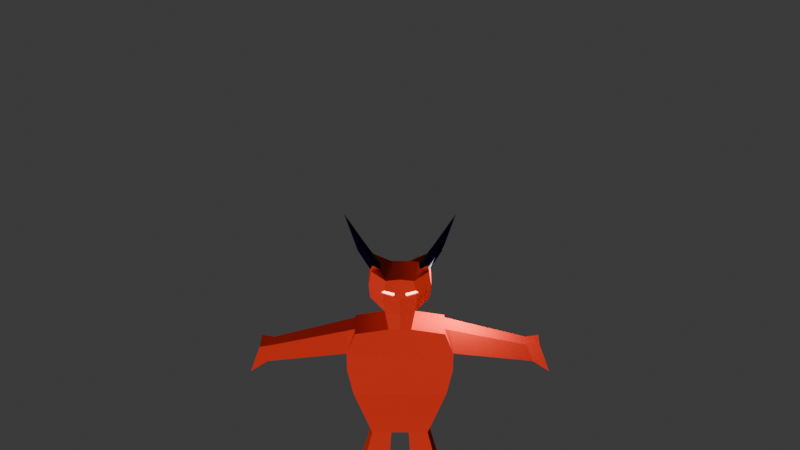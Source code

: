 # Source: Demon_PixelArt_Renderer.blend  (saved by Blender 5.0.119; exported with 4.5.12 LTS)
import bpy
from mathutils import Matrix  # noqa: F401  (used for matrix-valued properties, if any)

bpy.ops.wm.read_factory_settings(use_empty=True)
scene = bpy.context.scene
scene.name = 'Scene'

# ---- collections
col_collection = bpy.data.collections.new('Collection'); scene.collection.children.link(col_collection)

# ---- materials (node trees are filled in below, after node groups)
mat_material_007 = bpy.data.materials.new('Material.007')
mat_material_007.diffuse_color = (0.8, 0.05329, 0.01588, 1.0)
mat_material_007.roughness = 1.0
mat_demonred_006 = bpy.data.materials.new('DemonRed.006')
mat_demonred_006.diffuse_color = (0.8, 0.03952, 0.01899, 1.0)
mat_demonred_006.roughness = 1.0
mat_demonred_006.specular_intensity = 1.0
mat_horn_006 = bpy.data.materials.new('Horn.006')
mat_horn_006.diffuse_color = (0.003552, 0.0009816, 0.008777, 1.0)
mat_horn_006.roughness = 0.5
mat_eye_006 = bpy.data.materials.new('Eye.006')
mat_eye_006.diffuse_color = (0.6873, 0.8, 0.01039, 1.0)
mat_eye_006.roughness = 0.5

# ---- material node trees
mat_material_007.use_nodes = True; mat_material_007.node_tree.nodes.clear()
_N = mat_material_007.node_tree.nodes; _L = mat_material_007.node_tree.links
n0 = _N.new('ShaderNodeBsdfPrincipled'); n0.name = 'Principled BSDF'; n0.location = (0, 300)
n0.inputs[0].default_value = (0.8, 0.05329, 0.01588, 1.0)
n0.inputs[2].default_value = 1.0
n0.inputs[14].default_value = (0.8, 0.05329, 0.01588, 1.0)
n1 = _N.new('ShaderNodeOutputMaterial'); n1.name = 'Material Output'; n1.location = (280, 300)
_L.new(n0.outputs[0], n1.inputs[0])
n1.is_active_output = True
mat_demonred_006.use_nodes = True; mat_demonred_006.node_tree.nodes.clear()
_N = mat_demonred_006.node_tree.nodes; _L = mat_demonred_006.node_tree.links
n0 = _N.new('ShaderNodeBsdfPrincipled'); n0.name = 'Principled BSDF'; n0.location = (0, 300)
n0.inputs[0].default_value = (0.8, 0.03952, 0.01899, 1.0)
n0.inputs[2].default_value = 1.0
n0.inputs[13].default_value = 1.0
n0.inputs[14].default_value = (0.8, 0.03952, 0.01899, 1.0)
n1 = _N.new('ShaderNodeOutputMaterial'); n1.name = 'Material Output'; n1.location = (280, 300)
_L.new(n0.outputs[0], n1.inputs[0])
n1.is_active_output = True
mat_horn_006.use_nodes = True; mat_horn_006.node_tree.nodes.clear()
_N = mat_horn_006.node_tree.nodes; _L = mat_horn_006.node_tree.links
n0 = _N.new('ShaderNodeBsdfPrincipled'); n0.name = 'Principled BSDF'; n0.location = (0, 300)
n0.inputs[0].default_value = (0.003552, 0.0009816, 0.008777, 1.0)
n0.inputs[14].default_value = (0.003552, 0.0009816, 0.008777, 1.0)
n1 = _N.new('ShaderNodeOutputMaterial'); n1.name = 'Material Output'; n1.location = (280, 300)
_L.new(n0.outputs[0], n1.inputs[0])
n1.is_active_output = True
mat_eye_006.use_nodes = True; mat_eye_006.node_tree.nodes.clear()
_N = mat_eye_006.node_tree.nodes; _L = mat_eye_006.node_tree.links
n0 = _N.new('ShaderNodeBsdfPrincipled'); n0.name = 'Principled BSDF'; n0.location = (0, 300)
n0.inputs[0].default_value = (0.6873, 0.8, 0.01039, 1.0)
n0.inputs[14].default_value = (0.6873, 0.8, 0.01039, 1.0)
n0.inputs[27].default_value = (1.0, 0.4839, 0.3522, 1.0)
n0.inputs[28].default_value = 6.0
n1 = _N.new('ShaderNodeOutputMaterial'); n1.name = 'Material Output'; n1.location = (280, 300)
_L.new(n0.outputs[0], n1.inputs[0])
n1.is_active_output = True

# ---- world
world_world = bpy.data.worlds.new('World'); scene.world = world_world
world_world.use_nodes = True; world_world.node_tree.nodes.clear()
_N = world_world.node_tree.nodes; _L = world_world.node_tree.links
n0 = _N.new('ShaderNodeOutputWorld'); n0.name = 'World Output'; n0.location = (200, 100)
n1 = _N.new('ShaderNodeBackground'); n1.name = 'Background'; n1.location = (-200, 100)
n1.inputs[0].default_value = (0.05088, 0.05088, 0.05088, 1.0)
_L.new(n1.outputs[0], n0.inputs[0])
n0.is_active_output = True
world_world.color = (0.05088, 0.05088, 0.05088)
world_world.sun_shadow_jitter_overblur = 0.0

# ---- cameras
cam_camera_001 = bpy.data.cameras.new('Camera.001')
cam_camera_001.ortho_scale = 27.6

# ---- lights
light_sun = bpy.data.lights.new('Sun', 'SUN')
light_sun.energy = 2.19
light_light_003 = bpy.data.lights.new('Light.003', 'POINT')
light_light_003.energy = 1000.0
light_light_007 = bpy.data.lights.new('Light.007', 'POINT')
light_light_007.energy = 1000.0

# ---- meshes
me_cube_007 = bpy.data.meshes.new('Cube.007')
me_cube_007.from_pydata([(-0.9856, 1.699, 0.6498), (-0.6316, 1.755, -1.232), (-1.224, -1.277, 0.826), (-0.8702, -1.221, -1.056), (0.0, 1.755, -1.232), (0.0, -1.277, 0.826), (0.0, -1.221, -1.056), (0.0, 1.699, 0.6498), (-2.63, 1.755, -1.232), (-2.869, -1.221, -1.056), (-3.223, -1.277, 0.826), (-2.984, 1.699, 0.6498), (-0.5542, 0.6188, -4.738), (-0.5542, -0.5968, -4.738), (0.0, 0.6188, -4.738), (0.0, -0.5968, -4.738), (-1.769, 0.6188, -4.738), (-1.769, -0.5968, -4.738), (0.0, -1.277, 2.108), (-1.224, -1.277, 2.108), (-0.9856, 1.699, 1.931), (0.0, 1.699, 1.931), (-3.223, -1.277, 2.108), (-2.984, 1.699, 1.931), (0.0, -0.7465, 3.51), (-0.6805, -0.7465, 3.51), (-0.6805, 1.253, 3.51), (0.0, 1.253, 3.51), (-2.709, -0.923, 3.287), (-2.709, 1.077, 3.287), (0.0, -0.7465, 4.496), (-0.9005, -0.5634, 4.702), (-0.6366, 1.252, 4.485), (0.0, 1.253, 4.496), (0.0, -0.8353, 5.809), (-0.9995, -0.868, 5.732), (-0.6805, 1.253, 6.161), (0.0, 1.253, 6.161), (-1.772, -0.3793, 5.616), (-1.508, 1.437, 5.399), (-1.735, 0.8609, 7.208), (-1.749, 0.1688, 7.209), (0.0, -0.7465, 7.113), (-1.15, 0.05036, 7.317), (-1.137, 0.7142, 7.316), (0.0, 1.253, 7.113), (-1.628, 0.1668, 7.492), (-1.689, 1.511, 7.511), (-1.689, -0.4893, 7.511), (-1.847, -0.4893, 6.558), (-1.847, 1.511, 6.558), (-0.8353, -0.7792, 7.037), (-0.5224, 1.253, 7.113), (-1.741, 0.8615, 7.537), (-2.351, 0.173, 8.89), (-2.464, 0.8132, 8.617), (-2.472, 0.04672, 8.637), (-2.458, 0.6636, 8.323), (-1.874, -0.01004, 8.787), (-1.86, 0.5817, 8.486), (-3.254, 1.365, 10.27), (-3.26, 1.376, 10.26), (-3.256, 1.359, 10.27), (-3.259, 1.37, 10.25), (-3.241, 1.362, 10.27), (-3.243, 1.372, 10.26), (-3.132, -0.1475, 1.442), (-2.709, 0.8307, 3.287), (-2.709, -0.3981, 3.287), (-0.9468, -0.8395, 6.151), (-0.919, -0.8245, 6.372), (-0.3229, -0.8185, 6.186), (-0.3866, -0.8353, 5.965), (-1.152, -0.7637, 6.207), (-0.9286, -0.7179, 6.141), (-0.9009, -0.7029, 6.361), (-0.3048, -0.6969, 6.176), (-0.3685, -0.7137, 5.954), (-1.134, -0.6421, 6.196), (-3.132, -0.1475, 1.442), (-3.223, -1.277, 2.108), (-2.984, 1.699, 1.931), (-2.709, 0.8307, 3.287), (-2.709, -0.3981, 3.287), (-7.978, 1.457, 0.8592), (-8.078, 0.204, 0.5274), (-8.14, -0.5626, 0.9788), (-7.791, 0.8676, 1.779), (-7.791, 0.03396, 1.779), (-8.913, 2.175, 0.2358), (-9.063, 0.3097, -0.2583), (-9.155, -0.8318, 0.4138), (-8.635, 1.298, 1.605), (-8.635, 0.0565, 1.605), (-0.7726, 0.9417, -8.22), (-0.7726, -0.8738, -8.22), (-2.587, 0.9417, -8.22), (-2.587, -0.8738, -8.22), (-0.7726, 0.9417, -12.84), (-0.7726, -0.8738, -12.84), (-2.587, 0.9417, -12.84), (-2.587, -0.8738, -12.84), (0.9856, 1.699, 0.6498), (0.6316, 1.755, -1.232), (1.224, -1.277, 0.826), (0.8702, -1.221, -1.056), (2.63, 1.755, -1.232), (2.869, -1.221, -1.056), (3.223, -1.277, 0.826), (2.984, 1.699, 0.6498), (0.5542, 0.6188, -4.738), (0.5542, -0.5968, -4.738), (1.769, 0.6188, -4.738), (1.769, -0.5968, -4.738), (1.224, -1.277, 2.108), (0.9856, 1.699, 1.931), (3.223, -1.277, 2.108), (2.984, 1.699, 1.931), (0.6805, -0.7465, 3.51), (0.6805, 1.253, 3.51), (2.709, -0.923, 3.287), (2.709, 1.077, 3.287), (0.9005, -0.5634, 4.702), (0.6366, 1.252, 4.485), (0.9995, -0.868, 5.732), (0.6805, 1.253, 6.161), (1.772, -0.3793, 5.616), (1.508, 1.437, 5.399), (1.735, 0.8609, 7.208), (1.749, 0.1688, 7.209), (1.15, 0.05036, 7.317), (1.137, 0.7142, 7.316), (1.628, 0.1668, 7.492), (1.689, 1.511, 7.511), (1.689, -0.4893, 7.511), (1.847, -0.4893, 6.558), (1.847, 1.511, 6.558), (0.8353, -0.7792, 7.037), (0.5224, 1.253, 7.113), (1.741, 0.8615, 7.537), (2.351, 0.173, 8.89), (2.464, 0.8132, 8.617), (2.472, 0.04672, 8.637), (2.458, 0.6636, 8.323), (1.874, -0.01004, 8.787), (1.86, 0.5817, 8.486), (3.254, 1.365, 10.27), (3.26, 1.376, 10.26), (3.256, 1.359, 10.27), (3.259, 1.37, 10.25), (3.241, 1.362, 10.27), (3.243, 1.372, 10.26), (3.132, -0.1475, 1.442), (2.709, 0.8307, 3.287), (2.709, -0.3981, 3.287), (0.9468, -0.8395, 6.151), (0.919, -0.8245, 6.372), (0.3229, -0.8185, 6.186), (0.3866, -0.8353, 5.965), (1.152, -0.7637, 6.207), (0.9286, -0.7179, 6.141), (0.9009, -0.7029, 6.361), (0.3048, -0.6969, 6.176), (0.3685, -0.7137, 5.954), (1.134, -0.6421, 6.196), (3.132, -0.1475, 1.442), (3.223, -1.277, 2.108), (2.984, 1.699, 1.931), (2.709, 0.8307, 3.287), (2.709, -0.3981, 3.287), (7.978, 1.457, 0.8592), (8.078, 0.204, 0.5274), (8.14, -0.5626, 0.9788), (7.791, 0.8676, 1.779), (7.791, 0.03396, 1.779), (8.913, 2.175, 0.2358), (9.063, 0.3097, -0.2583), (9.155, -0.8318, 0.4138), (8.635, 1.298, 1.605), (8.635, 0.0565, 1.605), (0.7726, 0.9417, -8.22), (0.7726, -0.8738, -8.22), (2.587, 0.9417, -8.22), (2.587, -0.8738, -8.22), (0.7726, 0.9417, -12.84), (0.7726, -0.8738, -12.84), (2.587, 0.9417, -12.84), (2.587, -0.8738, -12.84)], [], [(10, 2, 19, 22), (6, 5, 2, 3), (3, 2, 10, 9), (1, 0, 7, 4), (1, 4, 14, 12), (9, 10, 11, 8), (8, 1, 12, 16), (7, 0, 20, 21), (0, 1, 8, 11), (12, 14, 15, 13), (13, 17, 97, 95), (9, 8, 16, 17), (3, 9, 17, 13), (6, 3, 13, 15), (22, 19, 25, 28), (19, 18, 24, 25), (0, 11, 23, 20), (2, 5, 18, 19), (11, 10, 22, 66, 23), (25, 24, 30, 31), (25, 26, 29, 67, 68, 28), (20, 23, 29, 26), (22, 68, 83, 80), (21, 20, 26, 27), (31, 30, 34, 35), (27, 26, 32, 33), (26, 25, 31, 32), (37, 36, 52, 45), (49, 35, 69, 73, 70, 51, 48), (33, 32, 36, 37), (39, 38, 49, 50), (36, 32, 39, 50), (32, 31, 38, 39), (31, 35, 49, 38), (45, 52, 51, 42), (41, 46, 54, 56), (36, 50, 47, 52), (35, 34, 42, 51, 70, 71, 72, 69), (43, 44, 59, 58), (46, 41, 49, 48), (41, 40, 50, 49), (44, 43, 51, 52), (53, 44, 52, 47), (43, 46, 48, 51), (40, 53, 47, 50), (55, 57, 63, 61), (56, 54, 60, 62), (53, 40, 57, 55), (44, 53, 55, 59), (40, 41, 56, 57), (46, 43, 58, 54), (59, 55, 61, 65), (57, 56, 62, 63), (54, 58, 64, 60), (58, 59, 65, 64), (67, 23, 81, 82), (67, 29, 23), (79, 80, 86, 85), (68, 22, 28), (73, 69, 74, 78), (71, 70, 75, 76), (74, 77, 76, 75), (75, 78, 74), (72, 71, 76, 77), (70, 73, 78, 75), (69, 72, 77, 74), (23, 66, 79, 81), (66, 22, 80, 79), (68, 67, 82, 83), (88, 87, 92, 93), (80, 83, 88, 86), (83, 82, 87, 88), (81, 79, 85, 84), (82, 81, 84, 87), (91, 93, 92, 89, 90), (87, 84, 89, 92), (84, 85, 90, 89), (86, 88, 93, 91), (85, 86, 91, 90), (95, 97, 101, 99), (16, 12, 94, 96), (17, 16, 96, 97), (12, 13, 95, 94), (98, 99, 101, 100), (94, 95, 99, 98), (96, 94, 98, 100), (97, 96, 100, 101), (108, 116, 114, 104), (6, 105, 104, 5), (105, 107, 108, 104), (103, 4, 7, 102), (103, 110, 14, 4), (107, 106, 109, 108), (106, 112, 110, 103), (7, 21, 115, 102), (102, 109, 106, 103), (110, 111, 15, 14), (111, 181, 183, 113), (107, 113, 112, 106), (105, 111, 113, 107), (6, 15, 111, 105), (116, 120, 118, 114), (114, 118, 24, 18), (102, 115, 117, 109), (104, 114, 18, 5), (109, 117, 152, 116, 108), (118, 122, 30, 24), (118, 120, 154, 153, 121, 119), (115, 119, 121, 117), (116, 166, 169, 154), (21, 27, 119, 115), (122, 124, 34, 30), (27, 33, 123, 119), (119, 123, 122, 118), (37, 45, 138, 125), (135, 134, 137, 156, 159, 155, 124), (33, 37, 125, 123), (127, 136, 135, 126), (125, 136, 127, 123), (123, 127, 126, 122), (122, 126, 135, 124), (45, 42, 137, 138), (129, 142, 140, 132), (125, 138, 133, 136), (124, 155, 158, 157, 156, 137, 42, 34), (130, 144, 145, 131), (132, 134, 135, 129), (129, 135, 136, 128), (131, 138, 137, 130), (139, 133, 138, 131), (130, 137, 134, 132), (128, 136, 133, 139), (141, 147, 149, 143), (142, 148, 146, 140), (139, 141, 143, 128), (131, 145, 141, 139), (128, 143, 142, 129), (132, 140, 144, 130), (145, 151, 147, 141), (143, 149, 148, 142), (140, 146, 150, 144), (144, 150, 151, 145), (153, 168, 167, 117), (153, 117, 121), (165, 171, 172, 166), (154, 120, 116), (159, 164, 160, 155), (157, 162, 161, 156), (160, 161, 162, 163), (161, 160, 164), (158, 163, 162, 157), (156, 161, 164, 159), (155, 160, 163, 158), (117, 167, 165, 152), (152, 165, 166, 116), (154, 169, 168, 153), (174, 179, 178, 173), (166, 172, 174, 169), (169, 174, 173, 168), (167, 170, 171, 165), (168, 173, 170, 167), (177, 176, 175, 178, 179), (173, 178, 175, 170), (170, 175, 176, 171), (172, 177, 179, 174), (171, 176, 177, 172), (181, 185, 187, 183), (112, 182, 180, 110), (113, 183, 182, 112), (110, 180, 181, 111), (184, 186, 187, 185), (180, 184, 185, 181), (182, 186, 184, 180), (183, 187, 186, 182)])
me_cube_007.polygons.foreach_set('use_smooth', [True] * 174)
me_cube_007.polygons.foreach_set('material_index', [1, 1, 1, 1, 1, 1, 1, 1, 1, 1, 1, 1, 1, 1, 1, 1, 1, 1, 1, 1, 1, 1, 1, 1, 1, 1, 1, 1, 1, 1, 1, 1, 1, 1, 1, 2, 1, 1, 2, 1, 1, 1, 1, 1, 1, 2, 2, 2, 2, 2, 2, 2, 2, 2, 2, 1, 1, 1, 1, 1, 1, 3, 3, 1, 1, 1, 1, 1, 1, 1, 1, 1, 1, 1, 1, 1, 1, 1, 1, 1, 1, 1, 1, 1, 1, 1, 1, 1, 1, 1, 1, 1, 1, 1, 1, 1, 1, 1, 1, 1, 1, 1, 1, 1, 1, 1, 1, 1, 1, 1, 1, 1, 1, 1, 1, 1, 1, 1, 1, 1, 1, 1, 2, 1, 1, 2, 1, 1, 1, 1, 1, 1, 2, 2, 2, 2, 2, 2, 2, 2, 2, 2, 1, 1, 1, 1, 1, 1, 3, 3, 1, 1, 1, 1, 1, 1, 1, 1, 1, 1, 1, 1, 1, 1, 1, 1, 1, 1, 1, 1, 1, 1, 1, 1])
_k = set([(0, 7), (0, 11), (1, 4), (1, 8), (2, 5), (2, 10), (3, 6), (3, 9), (4, 103), (5, 104), (6, 105), (7, 102), (8, 9), (8, 11), (8, 16), (9, 10), (9, 17), (10, 11), (10, 22), (11, 23), (12, 13), (12, 14), (12, 16), (12, 94), (13, 15), (13, 17), (13, 95), (14, 110), (15, 111), (16, 17), (16, 96), (17, 97), (18, 19), (18, 114), (19, 22), (19, 25), (20, 21), (20, 23), (20, 26), (21, 115), (22, 28), (22, 66), (22, 68), (23, 29), (23, 66), (23, 67), (24, 25), (24, 30), (24, 118), (25, 28), (25, 31), (26, 27), (26, 29), (26, 32), (27, 119), (28, 68), (29, 67), (30, 31), (30, 34), (30, 122), (31, 35), (31, 38), (32, 36), (32, 39), (34, 35), (34, 42), (34, 124), (35, 49), (35, 69), (36, 50), (36, 52), (38, 49), (39, 50), (42, 51), (42, 137), (45, 52), (45, 138), (47, 50), (47, 52), (48, 49), (48, 51), (51, 70), (67, 82), (68, 83), (69, 72), (69, 73), (69, 74), (70, 71), (70, 73), (70, 75), (71, 72), (71, 76), (72, 77), (73, 78), (74, 75), (74, 77), (74, 78), (75, 76), (75, 78), (76, 77), (79, 80), (79, 81), (79, 85), (80, 83), (80, 86), (81, 82), (81, 84), (82, 87), (83, 88), (84, 85), (84, 87), (84, 89), (85, 86), (85, 90), (86, 88), (86, 91), (87, 92), (88, 93), (89, 90), (89, 92), (90, 91), (91, 93), (92, 93), (94, 95), (94, 96), (94, 98), (95, 97), (95, 99), (96, 97), (96, 100), (97, 101), (98, 99), (98, 100), (99, 101), (100, 101), (102, 109), (103, 106), (104, 108), (105, 107), (106, 107), (106, 109), (106, 112), (107, 108), (107, 113), (108, 109), (108, 116), (109, 117), (110, 111), (110, 112), (110, 180), (111, 113), (111, 181), (112, 113), (112, 182), (113, 183), (114, 116), (114, 118), (115, 117), (115, 119), (116, 120), (116, 152), (116, 154), (117, 121), (117, 152), (117, 153), (118, 120), (118, 122), (119, 121), (119, 123), (120, 154), (121, 153), (122, 124), (122, 126), (123, 125), (123, 127), (124, 135), (124, 155), (125, 136), (125, 138), (126, 135), (127, 136), (133, 136), (133, 138), (134, 135), (134, 137), (137, 156), (153, 168), (154, 169), (155, 158), (155, 159), (155, 160), (156, 157), (156, 159), (156, 161), (157, 158), (157, 162), (158, 163), (159, 164), (160, 161), (160, 163), (160, 164), (161, 162), (161, 164), (162, 163), (165, 166), (165, 167), (165, 171), (166, 169), (166, 172), (167, 168), (167, 170), (168, 173), (169, 174), (170, 171), (170, 173), (170, 175), (171, 172), (171, 176), (172, 174), (172, 177), (173, 178), (174, 179), (175, 176), (175, 178), (176, 177), (177, 179), (178, 179), (180, 181), (180, 182), (180, 184), (181, 183), (181, 185), (182, 183), (182, 186), (183, 187), (184, 185), (184, 186), (185, 187), (186, 187)])
me_cube_007.attributes.new('sharp_edge', 'BOOLEAN', 'EDGE').data.foreach_set('value', [ (min(e.vertices), max(e.vertices)) in _k for e in me_cube_007.edges])
_uv = me_cube_007.uv_layers.new(name='UVMap')
_uv.uv.foreach_set('vector', [0.625, 1.0, 0.625, 1.0, 0.625, 1.0, 0.625, 1.0, 0.375, 0.875, 0.625, 0.875, 0.625, 1.0, 0.375, 1.0, 0.375, 1.0, 0.625, 1.0, 0.625, 1.0, 0.375, 1.0, 0.375, 0.25, 0.625, 0.25, 0.625, 0.375, 0.375, 0.375, 0.375, 0.25, 0.375, 0.375, 0.375, 0.375, 0.375, 0.25, 0.375, 0.0, 0.625, 0.0, 0.625, 0.25, 0.375, 0.25, 0.375, 0.25, 0.375, 0.25, 0.375, 0.25, 0.375, 0.25, 0.625, 0.375, 0.625, 0.25, 0.625, 0.25, 0.625, 0.375, 0.625, 0.25, 0.375, 0.25, 0.375, 0.25, 0.625, 0.25, 0.125, 0.5, 0.25, 0.5, 0.25, 0.75, 0.125, 0.75, 0.375, 1.0, 0.375, 1.0, 0.375, 1.0, 0.375, 1.0, 0.375, 0.0, 0.375, 0.25, 0.375, 0.25, 0.375, 0.0, 0.375, 1.0, 0.375, 1.0, 0.375, 1.0, 0.375, 1.0, 0.375, 0.875, 0.375, 1.0, 0.375, 1.0, 0.375, 0.875, 0.625, 1.0, 0.625, 1.0, 0.625, 1.0, 0.625, 1.0, 0.625, 1.0, 0.625, 0.875, 0.625, 0.875, 0.625, 1.0, 0.625, 0.25, 0.625, 0.25, 0.625, 0.25, 0.625, 0.25, 0.625, 1.0, 0.625, 0.875, 0.625, 0.875, 0.625, 1.0, 0.625, 0.25, 0.625, 0.0, 0.625, 0.0, 0.625, 0.09491, 0.625, 0.25, 0.625, 1.0, 0.625, 0.875, 0.625, 0.875, 0.625, 1.0, 0.875, 0.75, 0.875, 0.5, 0.875, 0.5, 0.875, 0.5308, 0.875, 0.6844, 0.875, 0.75, 0.625, 0.25, 0.625, 0.25, 0.625, 0.25, 0.625, 0.25, 0.625, 0.0, 0.625, 0.06561, 0.625, 0.06561, 0.625, 0.0, 0.625, 0.375, 0.625, 0.25, 0.625, 0.25, 0.625, 0.375, 0.625, 1.0, 0.625, 0.875, 0.625, 0.875, 0.625, 1.0, 0.625, 0.375, 0.625, 0.25, 0.625, 0.25, 0.625, 0.375, 0.875, 0.5, 0.875, 0.75, 0.875, 0.75, 0.875, 0.5, 0.625, 0.375, 0.625, 0.25, 0.625, 0.25, 0.625, 0.375, 0.625, 1.0, 0.625, 1.0, 0.625, 1.0, 0.625, 1.0, 0.625, 1.0, 0.625, 1.0, 0.625, 1.0, 0.625, 0.375, 0.625, 0.25, 0.625, 0.25, 0.625, 0.375, 0.875, 0.5, 0.875, 0.75, 0.875, 0.75, 0.875, 0.5, 0.625, 0.25, 0.625, 0.25, 0.625, 0.25, 0.625, 0.25, 0.875, 0.5, 0.875, 0.75, 0.875, 0.75, 0.875, 0.5, 0.625, 1.0, 0.625, 1.0, 0.625, 1.0, 0.625, 1.0, 0.75, 0.5, 0.875, 0.5, 0.875, 0.75, 0.75, 0.75, 0.875, 0.6683, 0.875, 0.6665, 0.875, 0.6665, 0.875, 0.6683, 0.625, 0.25, 0.625, 0.25, 0.625, 0.25, 0.625, 0.25, 0.625, 1.0, 0.625, 0.875, 0.625, 0.875, 0.625, 1.0, 0.625, 1.0, 0.625, 0.918, 0.625, 0.9248, 0.625, 1.0, 0.875, 0.6665, 0.875, 0.5835, 0.875, 0.5835, 0.875, 0.6665, 0.875, 0.6665, 0.875, 0.6683, 0.875, 0.75, 0.875, 0.75, 0.875, 0.6683, 0.875, 0.5817, 0.875, 0.5, 0.875, 0.75, 0.875, 0.5835, 0.875, 0.6665, 0.875, 0.75, 0.875, 0.5, 0.875, 0.5817, 0.875, 0.5835, 0.875, 0.5, 0.875, 0.5, 0.875, 0.6665, 0.875, 0.6665, 0.875, 0.75, 0.875, 0.75, 0.875, 0.5817, 0.875, 0.5817, 0.875, 0.5, 0.875, 0.5, 0.875, 0.5817, 0.875, 0.5817, 0.875, 0.5817, 0.875, 0.5817, 0.875, 0.6683, 0.875, 0.6665, 0.875, 0.6665, 0.875, 0.6683, 0.875, 0.5817, 0.875, 0.5817, 0.875, 0.5817, 0.875, 0.5817, 0.875, 0.5835, 0.875, 0.5817, 0.875, 0.5817, 0.875, 0.5835, 0.875, 0.5817, 0.875, 0.6683, 0.875, 0.6683, 0.875, 0.5817, 0.875, 0.6665, 0.875, 0.6665, 0.875, 0.6665, 0.875, 0.6665, 0.875, 0.5835, 0.875, 0.5817, 0.875, 0.5817, 0.875, 0.5835, 0.875, 0.5817, 0.875, 0.6683, 0.875, 0.6683, 0.875, 0.5817, 0.875, 0.6665, 0.875, 0.6665, 0.875, 0.6665, 0.875, 0.6665, 0.875, 0.6665, 0.875, 0.5835, 0.875, 0.5835, 0.875, 0.6665, 0.625, 0.2192, 0.625, 0.25, 0.625, 0.25, 0.625, 0.2192, 0.625, 0.2192, 0.625, 0.25, 0.625, 0.25, 0.625, 0.09491, 0.625, 0.0, 0.625, 0.0, 0.625, 0.09491, 0.625, 0.06561, 0.625, 0.0, 0.625, 0.0, 0.625, 1.0, 0.625, 1.0, 0.625, 1.0, 0.625, 1.0, 0.625, 0.918, 0.625, 1.0, 0.625, 1.0, 0.625, 0.918, 0.625, 1.0, 0.625, 0.9248, 0.625, 0.918, 0.625, 1.0, 0.625, 1.0, 0.625, 1.0, 0.625, 1.0, 0.625, 0.9248, 0.625, 0.918, 0.625, 0.918, 0.625, 0.9248, 0.625, 1.0, 0.625, 1.0, 0.625, 1.0, 0.625, 1.0, 0.625, 1.0, 0.625, 0.9248, 0.625, 0.9248, 0.625, 1.0, 0.625, 0.25, 0.625, 0.09491, 0.625, 0.09491, 0.625, 0.25, 0.625, 0.09491, 0.625, 0.0, 0.625, 0.0, 0.625, 0.09491, 0.875, 0.6844, 0.875, 0.5308, 0.875, 0.5308, 0.875, 0.6844, 0.875, 0.6844, 0.875, 0.5308, 0.875, 0.5308, 0.875, 0.6844, 0.625, 0.0, 0.625, 0.06561, 0.625, 0.06561, 0.625, 0.0, 0.875, 0.6844, 0.875, 0.5308, 0.875, 0.5308, 0.875, 0.6844, 0.625, 0.25, 0.625, 0.09491, 0.625, 0.09491, 0.625, 0.25, 0.625, 0.2192, 0.625, 0.25, 0.625, 0.25, 0.625, 0.2192, 0.625, 0.0, 0.625, 0.06561, 0.625, 0.2192, 0.625, 0.25, 0.625, 0.09491, 0.625, 0.2192, 0.625, 0.25, 0.625, 0.25, 0.625, 0.2192, 0.625, 0.25, 0.625, 0.09491, 0.625, 0.09491, 0.625, 0.25, 0.625, 0.0, 0.625, 0.06561, 0.625, 0.06561, 0.625, 0.0, 0.625, 0.09491, 0.625, 0.0, 0.625, 0.0, 0.625, 0.09491, 0.375, 1.0, 0.375, 1.0, 0.375, 1.0, 0.375, 1.0, 0.375, 0.25, 0.375, 0.25, 0.375, 0.25, 0.375, 0.25, 0.375, 0.0, 0.375, 0.25, 0.375, 0.25, 0.375, 0.0, 0.125, 0.5, 0.125, 0.75, 0.125, 0.75, 0.125, 0.5, 0.125, 0.5, 0.125, 0.75, 0.125, 0.75, 0.125, 0.5, 0.125, 0.5, 0.125, 0.75, 0.125, 0.75, 0.125, 0.5, 0.375, 0.25, 0.375, 0.25, 0.375, 0.25, 0.375, 0.25, 0.375, 0.0, 0.375, 0.25, 0.375, 0.25, 0.375, 0.0, 0.625, 1.0, 0.625, 1.0, 0.625, 1.0, 0.625, 1.0, 0.375, 0.875, 0.375, 1.0, 0.625, 1.0, 0.625, 0.875, 0.375, 1.0, 0.375, 1.0, 0.625, 1.0, 0.625, 1.0, 0.375, 0.25, 0.375, 0.375, 0.625, 0.375, 0.625, 0.25, 0.375, 0.25, 0.375, 0.25, 0.375, 0.375, 0.375, 0.375, 0.375, 0.0, 0.375, 0.25, 0.625, 0.25, 0.625, 0.0, 0.375, 0.25, 0.375, 0.25, 0.375, 0.25, 0.375, 0.25, 0.625, 0.375, 0.625, 0.375, 0.625, 0.25, 0.625, 0.25, 0.625, 0.25, 0.625, 0.25, 0.375, 0.25, 0.375, 0.25, 0.125, 0.5, 0.125, 0.75, 0.25, 0.75, 0.25, 0.5, 0.375, 1.0, 0.375, 1.0, 0.375, 1.0, 0.375, 1.0, 0.375, 0.0, 0.375, 0.0, 0.375, 0.25, 0.375, 0.25, 0.375, 1.0, 0.375, 1.0, 0.375, 1.0, 0.375, 1.0, 0.375, 0.875, 0.375, 0.875, 0.375, 1.0, 0.375, 1.0, 0.625, 1.0, 0.625, 1.0, 0.625, 1.0, 0.625, 1.0, 0.625, 1.0, 0.625, 1.0, 0.625, 0.875, 0.625, 0.875, 0.625, 0.25, 0.625, 0.25, 0.625, 0.25, 0.625, 0.25, 0.625, 1.0, 0.625, 1.0, 0.625, 0.875, 0.625, 0.875, 0.625, 0.25, 0.625, 0.25, 0.625, 0.09491, 0.625, 0.0, 0.625, 0.0, 0.625, 1.0, 0.625, 1.0, 0.625, 0.875, 0.625, 0.875, 0.875, 0.75, 0.875, 0.75, 0.875, 0.6844, 0.875, 0.5308, 0.875, 0.5, 0.875, 0.5, 0.625, 0.25, 0.625, 0.25, 0.625, 0.25, 0.625, 0.25, 0.625, 0.0, 0.625, 0.0, 0.625, 0.06561, 0.625, 0.06561, 0.625, 0.375, 0.625, 0.375, 0.625, 0.25, 0.625, 0.25, 0.625, 1.0, 0.625, 1.0, 0.625, 0.875, 0.625, 0.875, 0.625, 0.375, 0.625, 0.375, 0.625, 0.25, 0.625, 0.25, 0.875, 0.5, 0.875, 0.5, 0.875, 0.75, 0.875, 0.75, 0.625, 0.375, 0.625, 0.375, 0.625, 0.25, 0.625, 0.25, 0.625, 1.0, 0.625, 1.0, 0.625, 1.0, 0.625, 1.0, 0.625, 1.0, 0.625, 1.0, 0.625, 1.0, 0.625, 0.375, 0.625, 0.375, 0.625, 0.25, 0.625, 0.25, 0.875, 0.5, 0.875, 0.5, 0.875, 0.75, 0.875, 0.75, 0.625, 0.25, 0.625, 0.25, 0.625, 0.25, 0.625, 0.25, 0.875, 0.5, 0.875, 0.5, 0.875, 0.75, 0.875, 0.75, 0.625, 1.0, 0.625, 1.0, 0.625, 1.0, 0.625, 1.0, 0.75, 0.5, 0.75, 0.75, 0.875, 0.75, 0.875, 0.5, 0.875, 0.6683, 0.875, 0.6683, 0.875, 0.6665, 0.875, 0.6665, 0.625, 0.25, 0.625, 0.25, 0.625, 0.25, 0.625, 0.25, 0.625, 1.0, 0.625, 1.0, 0.625, 0.9248, 0.625, 0.918, 0.625, 1.0, 0.625, 1.0, 0.625, 0.875, 0.625, 0.875, 0.875, 0.6665, 0.875, 0.6665, 0.875, 0.5835, 0.875, 0.5835, 0.875, 0.6665, 0.875, 0.75, 0.875, 0.75, 0.875, 0.6683, 0.875, 0.6683, 0.875, 0.75, 0.875, 0.5, 0.875, 0.5817, 0.875, 0.5835, 0.875, 0.5, 0.875, 0.75, 0.875, 0.6665, 0.875, 0.5817, 0.875, 0.5, 0.875, 0.5, 0.875, 0.5835, 0.875, 0.6665, 0.875, 0.75, 0.875, 0.75, 0.875, 0.6665, 0.875, 0.5817, 0.875, 0.5, 0.875, 0.5, 0.875, 0.5817, 0.875, 0.5817, 0.875, 0.5817, 0.875, 0.5817, 0.875, 0.5817, 0.875, 0.6683, 0.875, 0.6683, 0.875, 0.6665, 0.875, 0.6665, 0.875, 0.5817, 0.875, 0.5817, 0.875, 0.5817, 0.875, 0.5817, 0.875, 0.5835, 0.875, 0.5835, 0.875, 0.5817, 0.875, 0.5817, 0.875, 0.5817, 0.875, 0.5817, 0.875, 0.6683, 0.875, 0.6683, 0.875, 0.6665, 0.875, 0.6665, 0.875, 0.6665, 0.875, 0.6665, 0.875, 0.5835, 0.875, 0.5835, 0.875, 0.5817, 0.875, 0.5817, 0.875, 0.5817, 0.875, 0.5817, 0.875, 0.6683, 0.875, 0.6683, 0.875, 0.6665, 0.875, 0.6665, 0.875, 0.6665, 0.875, 0.6665, 0.875, 0.6665, 0.875, 0.6665, 0.875, 0.5835, 0.875, 0.5835, 0.625, 0.2192, 0.625, 0.2192, 0.625, 0.25, 0.625, 0.25, 0.625, 0.2192, 0.625, 0.25, 0.625, 0.25, 0.625, 0.09491, 0.625, 0.09491, 0.625, 0.0, 0.625, 0.0, 0.625, 0.06561, 0.625, 0.0, 0.625, 0.0, 0.625, 1.0, 0.625, 1.0, 0.625, 1.0, 0.625, 1.0, 0.625, 0.918, 0.625, 0.918, 0.625, 1.0, 0.625, 1.0, 0.625, 1.0, 0.625, 1.0, 0.625, 0.918, 0.625, 0.9248, 0.625, 1.0, 0.625, 1.0, 0.625, 1.0, 0.625, 0.9248, 0.625, 0.9248, 0.625, 0.918, 0.625, 0.918, 0.625, 1.0, 0.625, 1.0, 0.625, 1.0, 0.625, 1.0, 0.625, 1.0, 0.625, 1.0, 0.625, 0.9248, 0.625, 0.9248, 0.625, 0.25, 0.625, 0.25, 0.625, 0.09491, 0.625, 0.09491, 0.625, 0.09491, 0.625, 0.09491, 0.625, 0.0, 0.625, 0.0, 0.875, 0.6844, 0.875, 0.6844, 0.875, 0.5308, 0.875, 0.5308, 0.875, 0.6844, 0.875, 0.6844, 0.875, 0.5308, 0.875, 0.5308, 0.625, 0.0, 0.625, 0.0, 0.625, 0.06561, 0.625, 0.06561, 0.875, 0.6844, 0.875, 0.6844, 0.875, 0.5308, 0.875, 0.5308, 0.625, 0.25, 0.625, 0.25, 0.625, 0.09491, 0.625, 0.09491, 0.625, 0.2192, 0.625, 0.2192, 0.625, 0.25, 0.625, 0.25, 0.625, 0.0, 0.625, 0.09491, 0.625, 0.25, 0.625, 0.2192, 0.625, 0.06561, 0.625, 0.2192, 0.625, 0.2192, 0.625, 0.25, 0.625, 0.25, 0.625, 0.25, 0.625, 0.25, 0.625, 0.09491, 0.625, 0.09491, 0.625, 0.0, 0.625, 0.0, 0.625, 0.06561, 0.625, 0.06561, 0.625, 0.09491, 0.625, 0.09491, 0.625, 0.0, 0.625, 0.0, 0.375, 1.0, 0.375, 1.0, 0.375, 1.0, 0.375, 1.0, 0.375, 0.25, 0.375, 0.25, 0.375, 0.25, 0.375, 0.25, 0.375, 0.0, 0.375, 0.0, 0.375, 0.25, 0.375, 0.25, 0.125, 0.5, 0.125, 0.5, 0.125, 0.75, 0.125, 0.75, 0.125, 0.5, 0.125, 0.5, 0.125, 0.75, 0.125, 0.75, 0.125, 0.5, 0.125, 0.5, 0.125, 0.75, 0.125, 0.75, 0.375, 0.25, 0.375, 0.25, 0.375, 0.25, 0.375, 0.25, 0.375, 0.0, 0.375, 0.0, 0.375, 0.25, 0.375, 0.25])
me_cube_007.materials.append(mat_material_007)
me_cube_007.materials.append(mat_demonred_006)
me_cube_007.materials.append(mat_horn_006)
me_cube_007.materials.append(mat_eye_006)
me_cube_007.update()
me_cube_007.normals_split_custom_set([tuple(v) for v in zip(*[iter([0.0, -1.0, 0.0, 0.0, -1.0, 0.0, 0.0, -1.0, 0.0, 0.0, -1.0, 0.0, 0.0, -0.9996, -0.02975, 0.0, -0.9996, -0.02975, 0.0, -0.9996, -0.02975, 0.0, -0.9996, -0.02975, 0.0, -0.9996, -0.02975, 0.0, -0.9996, -0.02975, 0.0, -0.9996, -0.02975, 0.0, -0.9996, -0.02975, 0.0, 0.9996, 0.02975, 0.0, 0.9996, 0.02975, 0.0, 0.9996, 0.02975, 0.0, 0.9996, 0.02975, 0.0, 0.9513, -0.3083, 0.0, 0.9513, -0.3083, 0.0, 0.9513, -0.3083, 0.0, 0.9513, -0.3083, -0.9809, 0.06784, -0.1825, -0.9809, 0.06784, -0.1825, -0.9809, 0.06784, -0.1825, -0.9809, 0.06784, -0.1825, 0.0, 0.9513, -0.3083, 0.0, 0.9513, -0.3083, 0.0, 0.9513, -0.3083, 0.0, 0.9513, -0.3083, 0.0, 1.0, 0.0, 0.0, 1.0, 0.0, 0.0, 1.0, 0.0, 0.0, 1.0, 0.0, 0.0, 0.9996, 0.02975, 0.0, 0.9996, 0.02975, 0.0, 0.9996, 0.02975, 0.0, 0.9996, 0.02975, 0.0, 0.0, -1.0, 0.0, 0.0, -1.0, 0.0, 0.0, -1.0, 0.0, 0.0, -1.0, 0.0, -0.9969, 0.0793, 0.0, -0.9969, 0.0793, 0.0, -0.9969, 0.0793, 0.0, -0.9969, 0.0793, -0.963, 0.04364, -0.2659, -0.963, 0.04364, -0.2659, -0.963, 0.04364, -0.2659, -0.963, 0.04364, -0.2659, 0.0, -0.9859, -0.1672, 0.0, -0.9859, -0.1672, 0.0, -0.9859, -0.1672, 0.0, -0.9859, -0.1672, 0.0, -0.9859, -0.1672, 0.0, -0.9859, -0.1672, 0.0, -0.9859, -0.1672, 0.0, -0.9859, -0.1672, 0.02411, -0.9486, 0.3154, 0.02411, -0.9486, 0.3154, 0.02411, -0.9486, 0.3154, 0.02411, -0.9486, 0.3154, 0.0, -0.9352, 0.3541, 0.0, -0.9352, 0.3541, 0.0, -0.9352, 0.3541, 0.0, -0.9352, 0.3541, 0.0, 1.0, 0.0, 0.0, 1.0, 0.0, 0.0, 1.0, 0.0, 0.0, 1.0, 0.0, 0.0, -1.0, 0.0, 0.0, -1.0, 0.0, 0.0, -1.0, 0.0, 0.0, -1.0, 0.0, -0.9968, 0.07992, 5.842e-08, -0.9968, 0.07992, 5.842e-08, -0.9968, 0.07992, 5.842e-08, -0.9968, 0.07992, 5.842e-08, -0.9968, 0.07992, 5.842e-08, -0.1054, -0.9918, 0.07271, -0.1054, -0.9918, 0.07271, -0.1054, -0.9918, 0.07271, -0.1054, -0.9918, 0.07271, -0.7219, 0.0411, 0.6907, -0.7884, 0.04587, 0.6135, -0.1092, 0.0, 0.994, -0.07288, 0.0, 0.9973, -0.07288, 0.0, 0.9973, -0.1092, 0.0, 0.994, -0.06039, 0.9341, 0.3517, -0.06039, 0.9341, 0.3517, -0.06039, 0.9341, 0.3517, -0.06039, 0.9341, 0.3517, 0.0, 0.0, 1.0, 0.0, 0.0, 1.0, 0.0, 0.0, 1.0, 0.0, 0.0, 1.0, 0.0, 0.9624, 0.2716, 0.0, 0.9624, 0.2716, 0.0, 0.9624, 0.2716, 0.0, 0.9624, 0.2716, -0.08923, -0.9816, -0.1686, -0.08923, -0.9816, -0.1686, -0.08923, -0.9816, -0.1686, -0.08923, -0.9816, -0.1686, 0.0, 1.0, 0.0005395, -0.000782, 1.0, 0.0005394, -0.0007785, 1.0, 0.0001183, 1.853e-11, 1.0, 0.0001066, -0.7884, 0.04587, 0.6135, -0.7219, 0.0411, 0.6907, -0.9083, 0.0454, -0.4159, -0.9165, 0.04666, -0.3974, 0.0, 1.0, -0.0001584, -0.0004056, 1.0, -0.0001659, 0.0, 1.0, 0.0, 0.0, 1.0, 1.3e-08, -0.3099, -0.9473, 0.08101, -0.3099, -0.9473, 0.08101, -0.3099, -0.9473, 0.08101, -0.3099, -0.9473, 0.08101, -0.3099, -0.9473, 0.08101, -0.3099, -0.9473, 0.08101, -0.3099, -0.9473, 0.08101, 1.853e-11, 1.0, 0.0001066, -0.0007785, 1.0, 0.0001183, -0.0004056, 1.0, -0.0001659, 0.0, 1.0, -0.0001584, -0.8808, 0.04041, -0.4718, -0.8977, 0.0427, -0.4385, -0.9995, 0.03241, 0.006322, -0.9992, 0.03361, -0.02366, 0.2135, 0.9769, 0.002933, 0.2135, 0.9769, 0.002933, 0.2135, 0.9769, 0.002933, 0.2135, 0.9769, 0.002933, -0.9165, 0.04666, -0.3974, -0.9083, 0.0454, -0.4159, -0.8977, 0.0427, -0.4385, -0.8808, 0.04041, -0.4718, -0.4978, -0.8389, -0.2203, -0.4978, -0.8389, -0.2203, -0.4978, -0.8389, -0.2203, -0.4978, -0.8389, -0.2203, 8.789e-08, -0.0146, 0.9999, 0.1612, -0.02633, 0.9866, 0.1928, -0.05116, 0.9799, 8.808e-08, -0.0146, 0.9999, -0.986, -0.1651, 0.02422, -0.2358, -0.9257, 0.2957, -0.1697, -0.8986, 0.4046, -0.519, -0.8487, -0.1013, 0.2042, 0.9783, -0.03388, 0.2042, 0.9783, -0.03388, 0.2042, 0.9783, -0.03388, 0.2042, 0.9783, -0.03388, 0.03008, -0.9974, 0.06604, 0.03008, -0.9974, 0.06604, 0.03008, -0.9974, 0.06604, 0.03008, -0.9974, 0.06604, 0.03008, -0.9974, 0.06604, 0.03008, -0.9974, 0.06604, 0.03008, -0.9974, 0.06604, 0.03008, -0.9974, 0.06604, 0.5331, -0.1621, 0.8304, 0.54, 0.09942, 0.8358, 0.7172, 0.5582, 0.4172, 0.4616, -0.769, 0.4421, -0.2358, -0.9257, 0.2957, -0.986, -0.1651, 0.02422, -0.9995, 0.03241, 0.006322, -0.3748, -0.065, 0.9248, -0.986, -0.1651, 0.02422, -0.9975, 0.06462, -0.0295, -0.9992, 0.03361, -0.02366, -0.9995, 0.03241, 0.006322, 0.54, 0.09942, 0.8358, 0.5331, -0.1621, 0.8304, 0.1928, -0.05116, 0.9799, 0.1612, -0.02633, 0.9866, -0.2544, 0.8802, 0.4006, 0.54, 0.09942, 0.8358, 0.1612, -0.02633, 0.9866, -0.5784, 0.0106, 0.8157, 0.5331, -0.1621, 0.8304, -0.2358, -0.9257, 0.2957, -0.3748, -0.065, 0.9248, 0.1928, -0.05116, 0.9799, -0.9975, 0.06462, -0.0295, -0.2544, 0.8802, 0.4006, -0.5784, 0.0106, 0.8157, -0.9992, 0.03361, -0.02366, -0.03435, 0.9681, -0.2481, -0.836, 0.354, -0.4193, -0.7305, 0.4858, -0.48, 0.07657, 0.9541, -0.2896, -0.519, -0.8487, -0.1013, -0.1697, -0.8986, 0.4046, -0.2123, -0.8048, 0.5542, -0.63, -0.7244, 0.2799, -0.2544, 0.8802, 0.4006, -0.9975, 0.06462, -0.0295, -0.836, 0.354, -0.4193, -0.03435, 0.9681, -0.2481, 0.54, 0.09942, 0.8358, -0.2544, 0.8802, 0.4006, -0.03435, 0.9681, -0.2481, 0.7172, 0.5582, 0.4172, -0.9975, 0.06462, -0.0295, -0.986, -0.1651, 0.02422, -0.519, -0.8487, -0.1013, -0.836, 0.354, -0.4193, -0.2358, -0.9257, 0.2957, 0.5331, -0.1621, 0.8304, 0.4616, -0.769, 0.4421, -0.1697, -0.8986, 0.4046, 0.7172, 0.5582, 0.4172, -0.03435, 0.9681, -0.2481, 0.07657, 0.9541, -0.2896, 0.6419, 0.7486, 0.1658, -0.836, 0.354, -0.4193, -0.519, -0.8487, -0.1013, -0.63, -0.7244, 0.2799, -0.7305, 0.4858, -0.48, -0.1697, -0.8986, 0.4046, 0.4616, -0.769, 0.4421, 0.2905, -0.5534, 0.7806, -0.2123, -0.8048, 0.5542, 0.4616, -0.769, 0.4421, 0.7172, 0.5582, 0.4172, 0.6419, 0.7486, 0.1658, 0.2905, -0.5534, 0.7806, 0.0, 0.0, 1.0, 0.0, 0.0, 1.0, 0.0, 0.0, 1.0, 0.0, 0.0, 1.0, -0.98, 0.0, 0.199, -0.98, 0.0, 0.199, -0.98, 0.0, 0.199, 0.1211, -0.5108, -0.8511, 0.1211, -0.5108, -0.8511, 0.1211, -0.5108, -0.8511, 0.1211, -0.5108, -0.8511, -0.9167, 0.0, 0.3995, -0.9167, 0.0, 0.3995, -0.9167, 0.0, 0.3995, 0.2761, 0.04294, 0.9602, 0.2761, 0.04294, 0.9602, 0.2761, 0.04294, 0.9602, 0.2761, 0.04294, 0.9602, -0.296, -0.03946, -0.9544, -0.296, -0.03946, -0.9544, -0.296, -0.03946, -0.9544, -0.296, -0.03946, -0.9544, 0.02989, -0.9974, 0.06566, 0.02989, -0.9974, 0.06566, 0.02989, -0.9974, 0.06566, 0.02989, -0.9974, 0.06566, -0.3193, -0.9419, 0.1043, -0.3193, -0.9419, 0.1043, -0.3193, -0.9419, 0.1043, -0.9512, 0.1648, 0.2609, -0.9512, 0.1648, 0.2609, -0.9512, 0.1648, 0.2609, -0.9512, 0.1648, 0.2609, 0.5432, -0.1534, -0.8254, 0.5432, -0.1534, -0.8254, 0.5432, -0.1534, -0.8254, 0.5432, -0.1534, -0.8254, 0.3156, 0.036, 0.9482, 0.3156, 0.036, 0.9482, 0.3156, 0.036, 0.9482, 0.3156, 0.036, 0.9482, 0.0, 0.0, 1.0, 0.0, 0.0, 1.0, 0.0, 0.0, 1.0, 0.0, 0.0, 1.0, 0.0, 0.0, 1.0, 0.0, 0.0, 1.0, 0.0, 0.0, 1.0, 0.0, 0.0, 1.0, -0.07288, 0.0, 0.9973, -0.07288, 0.0, 0.9973, -0.1441, 0.0, 0.9896, -0.1399, 0.0, 0.9902, -0.2446, 0.0, 0.9696, -0.2378, 0.0, 0.9713, -0.2015, 0.0, 0.9795, -0.2015, 0.0, 0.9795, -0.2531, -0.7195, 0.6468, -0.2531, -0.7195, 0.6468, -0.2531, -0.7195, 0.6468, -0.2531, -0.7195, 0.6468, -0.1399, 0.0, 0.9902, -0.1441, 0.0, 0.9896, -0.2378, 0.0, 0.9713, -0.2446, 0.0, 0.9696, 0.193, 0.2368, -0.9522, 0.193, 0.2368, -0.9522, 0.193, 0.2368, -0.9522, 0.193, 0.2368, -0.9522, -0.1588, 0.8164, 0.5552, -0.1588, 0.8164, 0.5552, -0.1588, 0.8164, 0.5552, -0.1588, 0.8164, 0.5552, -0.9715, 0.07032, 0.2265, -0.9715, 0.07032, 0.2265, -0.9715, 0.07032, 0.2265, -0.9715, 0.07032, 0.2265, -0.9715, 0.07032, 0.2265, 0.3253, 0.8249, 0.4623, 0.3253, 0.8249, 0.4623, 0.3253, 0.8249, 0.4623, 0.3253, 0.8249, 0.4623, 0.6264, 0.1523, -0.7645, 0.6264, 0.1523, -0.7645, 0.6264, 0.1523, -0.7645, 0.6264, 0.1523, -0.7645, -0.1503, -0.76, 0.6323, -0.1503, -0.76, 0.6323, -0.1503, -0.76, 0.6323, -0.1503, -0.76, 0.6323, 0.5217, -0.4635, -0.7162, 0.5217, -0.4635, -0.7162, 0.5217, -0.4635, -0.7162, 0.5217, -0.4635, -0.7162, 0.0, -1.0, 0.0, 0.0, -1.0, 0.0, 0.0, -1.0, 0.0, 0.0, -1.0, 0.0, 0.0, 0.9957, 0.09236, 0.0, 0.9957, 0.09236, 0.0, 0.9957, 0.09236, 0.0, 0.9957, 0.09236, -0.9735, 0.0, 0.2287, -0.9735, 0.0, 0.2287, -0.9735, 0.0, 0.2287, -0.9735, 0.0, 0.2287, 0.998, 0.0, -0.06262, 0.998, 0.0, -0.06262, 0.998, 0.0, -0.06262, 0.998, 0.0, -0.06262, 0.0, 0.0, -1.0, 0.0, 0.0, -1.0, 0.0, 0.0, -1.0, 0.0, 0.0, -1.0, 1.0, 0.0, 0.0, 1.0, 0.0, 0.0, 1.0, 0.0, 0.0, 1.0, 0.0, 0.0, 0.0, 1.0, 0.0, 0.0, 1.0, 0.0, 0.0, 1.0, 0.0, 0.0, 1.0, 0.0, -1.0, 0.0, 0.0, -1.0, 0.0, 0.0, -1.0, 0.0, 0.0, -1.0, 0.0, 0.0, 0.0, -1.0, 0.0, 0.0, -1.0, 0.0, 0.0, -1.0, 0.0, 0.0, -1.0, 0.0, 0.0, -0.9996, -0.02975, 0.0, -0.9996, -0.02975, 0.0, -0.9996, -0.02975, 0.0, -0.9996, -0.02975, 0.0, -0.9996, -0.02975, 0.0, -0.9996, -0.02975, 0.0, -0.9996, -0.02975, 0.0, -0.9996, -0.02975, 0.0, 0.9996, 0.02975, 0.0, 0.9996, 0.02975, 0.0, 0.9996, 0.02975, 0.0, 0.9996, 0.02975, 0.0, 0.9513, -0.3083, 0.0, 0.9513, -0.3083, 0.0, 0.9513, -0.3083, 0.0, 0.9513, -0.3083, 0.9809, 0.06784, -0.1825, 0.9809, 0.06784, -0.1825, 0.9809, 0.06784, -0.1825, 0.9809, 0.06784, -0.1825, 0.0, 0.9513, -0.3083, 0.0, 0.9513, -0.3083, 0.0, 0.9513, -0.3083, 0.0, 0.9513, -0.3083, 0.0, 1.0, 0.0, 0.0, 1.0, 0.0, 0.0, 1.0, 0.0, 0.0, 1.0, 0.0, 0.0, 0.9996, 0.02975, 0.0, 0.9996, 0.02975, 0.0, 0.9996, 0.02975, 0.0, 0.9996, 0.02975, 0.0, 0.0, -1.0, 0.0, 0.0, -1.0, 0.0, 0.0, -1.0, 0.0, 0.0, -1.0, 0.0, -0.9969, 0.0793, 0.0, -0.9969, 0.0793, 0.0, -0.9969, 0.0793, 0.0, -0.9969, 0.0793, 0.963, 0.04364, -0.2659, 0.963, 0.04364, -0.2659, 0.963, 0.04364, -0.2659, 0.963, 0.04364, -0.2659, 0.0, -0.9859, -0.1672, 0.0, -0.9859, -0.1672, 0.0, -0.9859, -0.1672, 0.0, -0.9859, -0.1672, 0.0, -0.9859, -0.1672, 0.0, -0.9859, -0.1672, 0.0, -0.9859, -0.1672, 0.0, -0.9859, -0.1672, -0.02411, -0.9486, 0.3154, -0.02411, -0.9486, 0.3154, -0.02411, -0.9486, 0.3154, -0.02411, -0.9486, 0.3154, 0.0, -0.9352, 0.3541, 0.0, -0.9352, 0.3541, 0.0, -0.9352, 0.3541, 0.0, -0.9352, 0.3541, 0.0, 1.0, 0.0, 0.0, 1.0, 0.0, 0.0, 1.0, 0.0, 0.0, 1.0, 0.0, 0.0, -1.0, 0.0, 0.0, -1.0, 0.0, 0.0, -1.0, 0.0, 0.0, -1.0, 0.0, 0.9968, 0.07992, 6.096e-08, 0.9968, 0.07992, 6.096e-08, 0.9968, 0.07992, 6.096e-08, 0.9968, 0.07992, 6.096e-08, 0.9968, 0.07992, 6.096e-08, 0.1054, -0.9918, 0.07271, 0.1054, -0.9918, 0.07271, 0.1054, -0.9918, 0.07271, 0.1054, -0.9918, 0.07271, 0.7219, 0.0411, 0.6907, 0.1092, 0.0, 0.994, 0.07288, 0.0, 0.9973, 0.07288, 0.0, 0.9973, 0.1092, 0.0, 0.994, 0.7884, 0.04587, 0.6135, 0.06039, 0.9341, 0.3517, 0.06039, 0.9341, 0.3517, 0.06039, 0.9341, 0.3517, 0.06039, 0.9341, 0.3517, 0.0, 0.0, 1.0, 0.0, 0.0, 1.0, 0.0, 0.0, 1.0, 0.0, 0.0, 1.0, 0.0, 0.9624, 0.2716, 0.0, 0.9624, 0.2716, 0.0, 0.9624, 0.2716, 0.0, 0.9624, 0.2716, 0.08923, -0.9816, -0.1686, 0.08923, -0.9816, -0.1686, 0.08923, -0.9816, -0.1686, 0.08923, -0.9816, -0.1686, 0.0, 1.0, 0.0005395, 1.853e-11, 1.0, 0.0001066, 0.0007785, 1.0, 0.0001183, 0.000782, 1.0, 0.0005395, 0.7884, 0.04587, 0.6135, 0.9165, 0.04666, -0.3974, 0.9083, 0.0454, -0.4159, 0.7219, 0.0411, 0.6907, 0.0, 1.0, -0.0001584, 0.0, 1.0, 1.3e-08, 0.0, 1.0, 2.6e-08, 0.0004056, 1.0, -0.0001659, 0.3099, -0.9473, 0.08101, 0.3099, -0.9473, 0.08101, 0.3099, -0.9473, 0.08101, 0.3099, -0.9473, 0.08101, 0.3099, -0.9473, 0.08101, 0.3099, -0.9473, 0.08101, 0.3099, -0.9473, 0.08101, 1.853e-11, 1.0, 0.0001066, 0.0, 1.0, -0.0001584, 0.0004056, 1.0, -0.0001659, 0.0007785, 1.0, 0.0001183, 0.8808, 0.04041, -0.4718, 0.9992, 0.03361, -0.02366, 0.9995, 0.03241, 0.006322, 0.8977, 0.0427, -0.4385, -0.2135, 0.9769, 0.002933, -0.2135, 0.9769, 0.002933, -0.2135, 0.9769, 0.002933, -0.2135, 0.9769, 0.002933, 0.9165, 0.04666, -0.3974, 0.8808, 0.04041, -0.4718, 0.8977, 0.0427, -0.4385, 0.9083, 0.0454, -0.4159, 0.4978, -0.8389, -0.2203, 0.4978, -0.8389, -0.2203, 0.4978, -0.8389, -0.2203, 0.4978, -0.8389, -0.2203, 8.789e-08, -0.0146, 0.9999, 8.808e-08, -0.0146, 0.9999, -0.1928, -0.05116, 0.9799, -0.1612, -0.02633, 0.9866, 0.986, -0.1651, 0.02422, 0.519, -0.8487, -0.1013, 0.1697, -0.8986, 0.4046, 0.2358, -0.9257, 0.2957, -0.2042, 0.9783, -0.03388, -0.2042, 0.9783, -0.03388, -0.2042, 0.9783, -0.03388, -0.2042, 0.9783, -0.03388, -0.03008, -0.9974, 0.06604, -0.03008, -0.9974, 0.06604, -0.03008, -0.9974, 0.06604, -0.03008, -0.9974, 0.06604, -0.03008, -0.9974, 0.06604, -0.03008, -0.9974, 0.06604, -0.03008, -0.9974, 0.06604, -0.03008, -0.9974, 0.06604, -0.5331, -0.1621, 0.8304, -0.4616, -0.769, 0.4421, -0.7172, 0.5582, 0.4172, -0.54, 0.09942, 0.8358, 0.2358, -0.9257, 0.2957, 0.3748, -0.065, 0.9248, 0.9995, 0.03241, 0.006322, 0.986, -0.1651, 0.02422, 0.986, -0.1651, 0.02422, 0.9995, 0.03241, 0.006322, 0.9992, 0.03361, -0.02366, 0.9975, 0.06462, -0.0295, -0.54, 0.09942, 0.8358, -0.1612, -0.02633, 0.9866, -0.1928, -0.05116, 0.9799, -0.5331, -0.1621, 0.8304, 0.2544, 0.8802, 0.4006, 0.5784, 0.0106, 0.8157, -0.1612, -0.02633, 0.9866, -0.54, 0.09942, 0.8358, -0.5331, -0.1621, 0.8304, -0.1928, -0.05116, 0.9799, 0.3748, -0.065, 0.9248, 0.2358, -0.9257, 0.2957, 0.9975, 0.06462, -0.0295, 0.9992, 0.03361, -0.02366, 0.5784, 0.0106, 0.8157, 0.2544, 0.8802, 0.4006, 0.03435, 0.9681, -0.2481, -0.07657, 0.9541, -0.2896, 0.7305, 0.4858, -0.48, 0.836, 0.354, -0.4193, 0.519, -0.8487, -0.1013, 0.63, -0.7244, 0.2799, 0.2123, -0.8048, 0.5542, 0.1697, -0.8986, 0.4046, 0.2544, 0.8802, 0.4006, 0.03435, 0.9681, -0.2481, 0.836, 0.354, -0.4193, 0.9975, 0.06462, -0.0295, -0.54, 0.09942, 0.8358, -0.7172, 0.5582, 0.4172, 0.03435, 0.9681, -0.2481, 0.2544, 0.8802, 0.4006, 0.9975, 0.06462, -0.0295, 0.836, 0.354, -0.4193, 0.519, -0.8487, -0.1013, 0.986, -0.1651, 0.02422, 0.2358, -0.9257, 0.2957, 0.1697, -0.8986, 0.4046, -0.4616, -0.769, 0.4421, -0.5331, -0.1621, 0.8304, -0.7172, 0.5582, 0.4172, -0.6419, 0.7486, 0.1658, -0.07657, 0.9541, -0.2896, 0.03435, 0.9681, -0.2481, 0.836, 0.354, -0.4193, 0.7305, 0.4858, -0.48, 0.63, -0.7244, 0.2799, 0.519, -0.8487, -0.1013, 0.1697, -0.8986, 0.4046, 0.2123, -0.8048, 0.5542, -0.2905, -0.5534, 0.7806, -0.4616, -0.769, 0.4421, -0.4616, -0.769, 0.4421, -0.2905, -0.5534, 0.7806, -0.6419, 0.7486, 0.1658, -0.7172, 0.5582, 0.4172, 0.0, 0.0, 1.0, 0.0, 0.0, 1.0, 0.0, 0.0, 1.0, 0.0, 0.0, 1.0, 0.98, 0.0, 0.199, 0.98, 0.0, 0.199, 0.98, 0.0, 0.199, -0.1211, -0.5108, -0.8511, -0.1211, -0.5108, -0.8511, -0.1211, -0.5108, -0.8511, -0.1211, -0.5108, -0.8511, 0.9167, 0.0, 0.3995, 0.9167, 0.0, 0.3995, 0.9167, 0.0, 0.3995, -0.2761, 0.04294, 0.9602, -0.2761, 0.04294, 0.9602, -0.2761, 0.04294, 0.9602, -0.2761, 0.04294, 0.9602, 0.296, -0.03946, -0.9544, 0.296, -0.03946, -0.9544, 0.296, -0.03946, -0.9544, 0.296, -0.03946, -0.9544, -0.02989, -0.9974, 0.06566, -0.02989, -0.9974, 0.06566, -0.02989, -0.9974, 0.06566, -0.02989, -0.9974, 0.06566, 0.3193, -0.9419, 0.1043, 0.3193, -0.9419, 0.1043, 0.3193, -0.9419, 0.1043, 0.9512, 0.1648, 0.2609, 0.9512, 0.1648, 0.2609, 0.9512, 0.1648, 0.2609, 0.9512, 0.1648, 0.2609, -0.5432, -0.1534, -0.8254, -0.5432, -0.1534, -0.8254, -0.5432, -0.1534, -0.8254, -0.5432, -0.1534, -0.8254, -0.3156, 0.036, 0.9482, -0.3156, 0.036, 0.9482, -0.3156, 0.036, 0.9482, -0.3156, 0.036, 0.9482, 0.0, 0.0, 1.0, 0.0, 0.0, 1.0, 0.0, 0.0, 1.0, 0.0, 0.0, 1.0, 0.0, 0.0, 1.0, 0.0, 0.0, 1.0, 0.0, 0.0, 1.0, 0.0, 0.0, 1.0, 0.07288, 0.0, 0.9973, 0.1399, 0.0, 0.9902, 0.1441, 0.0, 0.9896, 0.07288, 0.0, 0.9973, 0.2446, 0.0, 0.9696, 0.2015, 0.0, 0.9795, 0.2015, 0.0, 0.9795, 0.2378, 0.0, 0.9713, 0.2531, -0.7195, 0.6468, 0.2531, -0.7195, 0.6468, 0.2531, -0.7195, 0.6468, 0.2531, -0.7195, 0.6468, 0.1399, 0.0, 0.9902, 0.2446, 0.0, 0.9696, 0.2378, 0.0, 0.9713, 0.1441, 0.0, 0.9896, -0.193, 0.2368, -0.9522, -0.193, 0.2368, -0.9522, -0.193, 0.2368, -0.9522, -0.193, 0.2368, -0.9522, 0.1588, 0.8164, 0.5552, 0.1588, 0.8164, 0.5552, 0.1588, 0.8164, 0.5552, 0.1588, 0.8164, 0.5552, 0.9715, 0.07032, 0.2265, 0.9715, 0.07032, 0.2265, 0.9715, 0.07032, 0.2265, 0.9715, 0.07032, 0.2265, 0.9715, 0.07032, 0.2265, -0.3253, 0.8249, 0.4623, -0.3253, 0.8249, 0.4623, -0.3253, 0.8249, 0.4623, -0.3253, 0.8249, 0.4623, -0.6264, 0.1523, -0.7645, -0.6264, 0.1523, -0.7645, -0.6264, 0.1523, -0.7645, -0.6264, 0.1523, -0.7645, 0.1503, -0.76, 0.6323, 0.1503, -0.76, 0.6323, 0.1503, -0.76, 0.6323, 0.1503, -0.76, 0.6323, -0.5217, -0.4635, -0.7162, -0.5217, -0.4635, -0.7162, -0.5217, -0.4635, -0.7162, -0.5217, -0.4635, -0.7162, 0.0, -1.0, 0.0, 0.0, -1.0, 0.0, 0.0, -1.0, 0.0, 0.0, -1.0, 0.0, 0.0, 0.9957, 0.09236, 0.0, 0.9957, 0.09236, 0.0, 0.9957, 0.09236, 0.0, 0.9957, 0.09236, 0.9735, 0.0, 0.2287, 0.9735, 0.0, 0.2287, 0.9735, 0.0, 0.2287, 0.9735, 0.0, 0.2287, -0.998, 0.0, -0.06262, -0.998, 0.0, -0.06262, -0.998, 0.0, -0.06262, -0.998, 0.0, -0.06262, 0.0, 0.0, -1.0, 0.0, 0.0, -1.0, 0.0, 0.0, -1.0, 0.0, 0.0, -1.0, -1.0, 0.0, 0.0, -1.0, 0.0, 0.0, -1.0, 0.0, 0.0, -1.0, 0.0, 0.0, 0.0, 1.0, 0.0, 0.0, 1.0, 0.0, 0.0, 1.0, 0.0, 0.0, 1.0, 0.0, 1.0, 0.0, 0.0, 1.0, 0.0, 0.0, 1.0, 0.0, 0.0, 1.0, 0.0, 0.0])] * 3)])
arm_armature_006 = bpy.data.armatures.new('Armature.006')  # bones are not reproduced

# ---- objects
ob_camera = bpy.data.objects.new('Camera', cam_camera_001)
ob_sun = bpy.data.objects.new('Sun', light_sun)
ob_light = bpy.data.objects.new('Light', light_light_003)
ob_armature = bpy.data.objects.new('Armature', arm_armature_006)
ob_light_001 = bpy.data.objects.new('Light.001', light_light_007)
ob_cube = bpy.data.objects.new('Cube', me_cube_007)

# ---- transforms, parenting, visibility, modifiers, constraints
ob_camera.location = (0.0, -54.73, 43.25)
ob_camera.rotation_euler = (1.03, 0.0, 0.0)
ob_sun.location = (-7.51, -27.43, 18.92)
ob_sun.rotation_euler = (-4.828, 0.1585, -0.4933)
ob_light.location = (4.076, 1.005, 5.904)
ob_light.rotation_euler = (0.6503, 0.05522, 1.866)
ob_armature.location = (0.0, 0.0, 0.0)
ob_armature.rotation_euler = (1.571, -0.0, 0.0)
ob_armature.scale = (0.01, 0.01, 0.01)
ob_armature.show_in_front = True
ob_light_001.location = (4.076, 1.005, 5.904)
ob_light_001.rotation_euler = (0.6503, 0.05522, 1.866)
ob_cube.parent = ob_armature
ob_cube.location = (0.0, 0.0, 0.0)
ob_cube.rotation_euler = (-1.571, 0.0, 0.0)
ob_cube.scale = (100.0, 100.0, 100.0)
_vg = ob_cube.vertex_groups.new(name='mixamorig:Spine1')
for _i, _w in zip([0, 2, 3, 5, 6, 7, 102, 104, 105], [0.0386, 0.12, 0.09487, 0.1301, 0.127, 0.04845, 0.04399, 0.122, 0.08334]): _vg.add([_i], _w, 'REPLACE')
_vg = ob_cube.vertex_groups.new(name='mixamorig:Spine2')
for _i, _w in zip([0, 1, 2, 3, 4, 5, 6, 7, 8, 9, 10, 11, 18, 19, 20, 21, 22, 23, 24, 25, 26, 27, 28, 29, 30, 31, 32, 33, 66, 67, 68, 79, 80, 81, 82, 83, 102, 103, 104, 105, 106, 107, 108, 109, 114, 115, 116, 117, 118, 119, 120, 121, 122, 123, 152, 153, 154, 165, 166, 167, 168, 169], [0.9254, 0.09557, 0.8348, 0.04941, 0.09961, 0.8462, 0.04889, 0.9319, 0.003032, 0.001507, 0.1836, 0.1887, 1.0, 0.9486, 1.0, 1.0, 0.02965, 0.06248, 0.6533, 0.7681, 0.7527, 0.6651, 0.2896, 0.1845, 0.2005, 0.03695, 0.1733, 0.1873, 0.000909, 0.1965, 0.2796, 0.000909, 0.02965, 0.06248, 0.1965, 0.2796, 0.9011, 0.0934, 0.7973, 0.041, 0.002301, 0.0005194, 0.1932, 0.1394, 0.9976, 1.0, 0.03113, 0.0656, 0.7588, 0.7636, 0.2169, 0.07299, 0.03067, 0.1565, 0.0007712, 0.08246, 0.1743, 0.0007712, 0.03113, 0.0656, 0.08246, 0.1743]): _vg.add([_i], _w, 'REPLACE')
_vg = ob_cube.vertex_groups.new(name='mixamorig:RightShoulder')
for _i, _w in zip([0, 2, 10, 11, 19, 22, 23, 28, 29, 66, 67, 68, 79, 80, 81, 82, 83], [0.01874, 0.02761, 0.6932, 0.7348, 0.05137, 0.5099, 0.4888, 0.6589, 0.6159, 0.3093, 0.5908, 0.618, 0.3093, 0.5099, 0.4888, 0.5908, 0.618]): _vg.add([_i], _w, 'REPLACE')
_vg = ob_cube.vertex_groups.new(name='mixamorig:Spine')
for _i, _w in zip([0, 1, 2, 3, 4, 5, 6, 7, 8, 9, 102, 103, 104, 105, 106, 107], [0.01725, 0.8101, 0.01762, 0.8227, 0.7806, 0.02375, 0.7952, 0.01963, 0.8396, 0.5038, 0.02439, 0.8396, 0.02671, 0.8396, 0.7575, 0.808]): _vg.add([_i], _w, 'REPLACE')
_vg = ob_cube.vertex_groups.new(name='mixamorig:Hips')
for _i, _w in zip([1, 3, 4, 6, 8, 9, 12, 13, 14, 15, 16, 17, 103, 105, 106, 107, 110, 111, 112, 113], [0.09429, 0.03297, 0.1197, 0.02899, 0.1573, 0.4947, 0.2257, 0.2006, 0.2407, 0.2413, 0.1455, 0.1233, 0.06702, 0.03607, 0.2402, 0.1914, 0.1601, 0.1658, 0.1248, 0.1419]): _vg.add([_i], _w, 'REPLACE')
_vg = ob_cube.vertex_groups.new(name='mixamorig:RightArm')
for _i, _w in zip([10, 11, 22, 23, 28, 29, 66, 67, 68, 79, 80, 81, 82, 83, 87, 88], [0.1231, 0.07652, 0.4603, 0.4487, 0.05152, 0.1996, 0.6885, 0.2127, 0.1024, 0.6885, 0.4603, 0.4487, 0.2127, 0.1024, 0.01971, 0.007193]): _vg.add([_i], _w, 'REPLACE')
_vg = ob_cube.vertex_groups.new(name='mixamorig:LeftUpLeg')
for _i, _w in zip([12, 13, 14, 15, 110, 111, 112, 113, 180, 181, 182, 183], [0.1244, 0.1129, 0.3638, 0.3359, 0.6809, 0.6549, 0.8752, 0.8581, 0.749, 0.7706, 0.7043, 0.7146]): _vg.add([_i], _w, 'REPLACE')
_vg = ob_cube.vertex_groups.new(name='mixamorig:RightUpLeg')
for _i, _w in zip([12, 13, 14, 15, 16, 17, 94, 95, 96, 97, 110, 111], [0.65, 0.6865, 0.3955, 0.4228, 0.8545, 0.8767, 0.6303, 0.789, 0.6809, 0.826, 0.159, 0.1793]): _vg.add([_i], _w, 'REPLACE')
_vg = ob_cube.vertex_groups.new(name='mixamorig:RightForeArm')
for _i, _w in zip([22, 23, 66, 79, 80, 81, 84, 85, 86, 87, 88, 92, 93], [0.0002258, 3.061e-06, 0.001367, 0.001367, 0.0002258, 3.061e-06, 0.18, 0.3194, 0.7956, 0.9559, 0.9759, 0.02816, 0.5909]): _vg.add([_i], _w, 'REPLACE')
_vg = ob_cube.vertex_groups.new(name='mixamorig:Neck')
for _i, _w in zip([24, 25, 26, 27, 30, 31, 32, 33, 34, 35, 36, 37, 38, 39, 69, 70, 71, 72, 73, 74, 75, 76, 77, 78, 118, 119, 122, 123, 124, 125, 126, 127, 155, 156, 157, 158, 159, 160, 161, 162, 163, 164], [0.3196, 0.2319, 0.2473, 0.2917, 0.4637, 0.4323, 0.4672, 0.4584, 0.1217, 0.1008, 0.02848, 0.03327, 0.06963, 0.08035, 0.03693, 0.003462, 0.05386, 0.08794, 0.01657, 0.03278, 0.006398, 0.05612, 0.08683, 0.01656, 0.2412, 0.2364, 0.4176, 0.4699, 0.1014, 0.01818, 0.075, 0.08387, 0.0358, 0.006953, 0.05108, 0.08768, 0.0203, 0.03086, 0.008274, 0.05021, 0.09183, 0.01708]): _vg.add([_i], _w, 'REPLACE')
_vg = ob_cube.vertex_groups.new(name='mixamorig:Head')
for _i, _w in zip([24, 27, 30, 31, 32, 33, 34, 35, 36, 37, 38, 39, 40, 41, 42, 43, 44, 45, 46, 47, 48, 49, 50, 51, 52, 53, 54, 55, 56, 57, 58, 59, 60, 61, 62, 63, 64, 65, 69, 70, 71, 72, 73, 74, 75, 76, 77, 78, 122, 123, 124, 125, 126, 127, 128, 129, 130, 131, 132, 133, 134, 135, 136, 137, 138, 139, 140, 141, 142, 143, 144, 145, 146, 147, 148, 149, 150, 151, 155, 156, 157, 158, 159, 160, 161, 162, 163, 164], [0.02709, 0.04317, 0.3358, 0.5307, 0.3596, 0.3543, 0.8783, 0.8992, 0.9715, 0.9667, 0.9304, 0.9197, 1.0, 1.0, 1.0, 1.0, 1.0, 1.0, 1.0, 1.0, 1.0, 1.0, 1.0, 1.0, 1.0, 1.0, 1.0, 1.0, 1.0, 1.0, 1.0, 1.0, 1.0, 1.0, 1.0, 1.0, 1.0, 1.0, 0.9631, 0.9965, 0.9461, 0.9121, 0.9834, 0.9672, 0.9936, 0.9439, 0.9132, 0.9834, 0.5518, 0.3735, 0.8986, 0.9818, 0.925, 0.9161, 1.0, 1.0, 1.0, 1.0, 1.0, 1.0, 1.0, 1.0, 1.0, 1.0, 1.0, 1.0, 1.0, 1.0, 1.0, 1.0, 1.0, 1.0, 1.0, 1.0, 1.0, 1.0, 1.0, 1.0, 0.9642, 0.993, 0.9489, 0.9123, 0.9797, 0.9691, 0.9917, 0.9498, 0.9082, 0.9829]): _vg.add([_i], _w, 'REPLACE')
_vg = ob_cube.vertex_groups.new(name='mixamorig:RightHand')
for _i, _w in zip([84, 85, 86, 87, 88, 91, 92, 93], [0.774, 0.4563, 0.03407, 0.01613, 0.002609, 0.007545, 0.9039, 0.3036]): _vg.add([_i], _w, 'REPLACE')
_vg = ob_cube.vertex_groups.new(name='mixamorig:RightHandIndex1')
for _i, _w in zip([84, 85, 86, 87, 88, 89, 91, 92, 93], [0.01158, 0.1906, 0.1704, 0.008305, 0.01431, 0.0008054, 0.9149, 0.0151, 0.1055]): _vg.add([_i], _w, 'REPLACE')
_vg = ob_cube.vertex_groups.new(name='mixamorig:RightHandIndex2')
for _i, _w in zip([84, 85, 89, 90, 91, 92], [0.03443, 0.03377, 0.9992, 0.000354, 0.07758, 0.05282]): _vg.add([_i], _w, 'REPLACE')
_vg = ob_cube.vertex_groups.new(name='mixamorig:RightHandIndex3')
for _i, _w in zip([89, 90], [4.143e-05, 0.9996]): _vg.add([_i], _w, 'REPLACE')
_vg = ob_cube.vertex_groups.new(name='mixamorig:RightLeg')
for _i, _w in zip([94, 95, 96, 97, 98, 99, 100], [0.3661, 0.2085, 0.3106, 0.1696, 0.4335, 0.1226, 0.2953]): _vg.add([_i], _w, 'REPLACE')
_vg = ob_cube.vertex_groups.new(name='mixamorig:RightToeBase')
for _i, _w in zip([94, 95, 96, 97, 98, 99, 100, 101], [0.003617, 0.002455, 0.008564, 0.004434, 0.2897, 0.5327, 0.4035, 0.9055]): _vg.add([_i], _w, 'REPLACE')
_vg = ob_cube.vertex_groups.new(name='mixamorig:RightFoot')
for _i, _w in zip([98, 99, 100, 101], [0.2768, 0.3447, 0.3011, 0.0945]): _vg.add([_i], _w, 'REPLACE')
_vg = ob_cube.vertex_groups.new(name='mixamorig:LeftShoulder')
for _i, _w in zip([102, 104, 108, 109, 114, 116, 117, 120, 121, 152, 153, 154, 165, 166, 167, 168, 169], [0.03056, 0.05395, 0.6801, 0.8142, 0.002358, 0.4805, 0.5389, 0.75, 0.7497, 0.3596, 0.7358, 0.7485, 0.3596, 0.4805, 0.5389, 0.7358, 0.7485]): _vg.add([_i], _w, 'REPLACE')
_vg = ob_cube.vertex_groups.new(name='mixamorig:LeftArm')
for _i, _w in zip([108, 109, 114, 116, 117, 120, 121, 152, 153, 154, 165, 166, 167, 168, 169, 172, 173, 174], [0.1267, 0.04645, 4.192e-05, 0.4884, 0.3955, 0.03315, 0.1773, 0.6394, 0.1817, 0.07723, 0.6394, 0.4884, 0.3955, 0.1817, 0.07723, 5.365e-05, 0.01172, 0.003542]): _vg.add([_i], _w, 'REPLACE')
_vg = ob_cube.vertex_groups.new(name='mixamorig:LeftForeArm')
for _i, _w in zip([152, 165, 170, 171, 172, 173, 174, 177, 178, 179], [0.0002514, 0.0002514, 0.1875, 0.2677, 0.9068, 0.9639, 0.9923, 0.003408, 0.02785, 0.6274]): _vg.add([_i], _w, 'REPLACE')
_vg = ob_cube.vertex_groups.new(name='mixamorig:LeftHand')
for _i, _w in zip([170, 171, 172, 173, 174, 177, 178, 179], [0.7569, 0.7323, 0.09316, 0.02434, 0.004127, 0.9966, 0.9441, 0.3726]): _vg.add([_i], _w, 'REPLACE')
_vg = ob_cube.vertex_groups.new(name='mixamorig:LeftHandIndex2')
for _i, _w in zip([170, 175, 176, 178], [0.05554, 1.0, 1.0, 0.02802]): _vg.add([_i], _w, 'REPLACE')
_vg = ob_cube.vertex_groups.new(name='mixamorig:LeftLeg')
for _i, _w in zip([180, 181, 182, 183, 184, 185, 186], [0.2482, 0.2281, 0.2907, 0.2812, 0.4881, 0.2024, 0.3105]): _vg.add([_i], _w, 'REPLACE')
_vg = ob_cube.vertex_groups.new(name='mixamorig:LeftToeBase')
for _i, _w in zip([180, 181, 182, 183, 184, 185, 186, 187], [0.002753, 0.001359, 0.004998, 0.004222, 0.1531, 0.4057, 0.284, 0.8943]): _vg.add([_i], _w, 'REPLACE')
_vg = ob_cube.vertex_groups.new(name='mixamorig:LeftFoot')
for _i, _w in zip([184, 185, 186, 187], [0.3588, 0.3919, 0.4055, 0.1057]): _vg.add([_i], _w, 'REPLACE')
_m = ob_cube.modifiers.new('Armature', 'ARMATURE')
_m.object = ob_armature

# ---- collection membership
col_collection.objects.link(ob_camera)
col_collection.objects.link(ob_sun)
col_collection.objects.link(ob_light)
col_collection.objects.link(ob_armature)
col_collection.objects.link(ob_light_001)
col_collection.objects.link(ob_cube)

# ---- scene / render settings (as saved in the file)
scene.camera = ob_camera
scene.frame_start = 1; scene.frame_end = 40; scene.frame_set(40)
scene.render.engine = 'BLENDER_EEVEE_NEXT'
scene.render.fps = 30
scene.render.filter_size = 10.0
scene.render.film_transparent = True
scene.render.bake_bias = 0.0
scene.render.bake_samples = 0
scene.cycles.sampling_pattern = 'TABULATED_SOBOL'
scene.eevee.use_volume_custom_range = False
scene.eevee.overscan_size = 0.0
bpy.context.view_layer.update()

